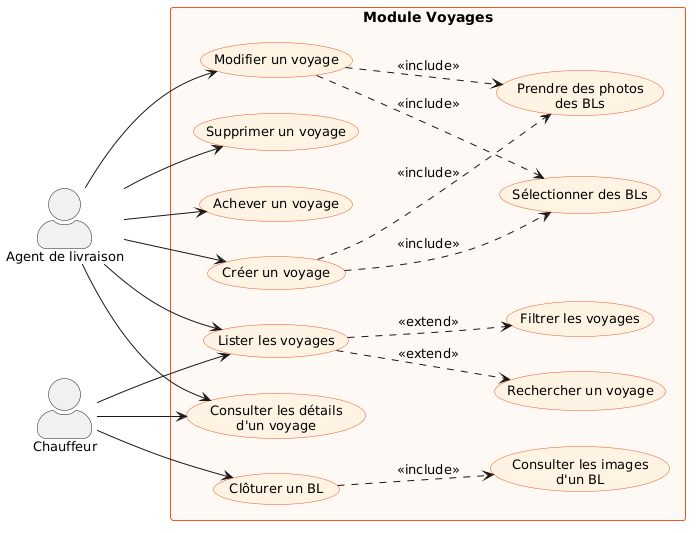

The diagram above was rendered by PlantUML. Its source (embedded in the PNG):
@startuml
left to right direction
skinparam packageStyle rectangle
skinparam actorStyle awesome
skinparam usecaseBackgroundColor #FEF3E2
skinparam usecaseBorderColor #ED5623
skinparam usecaseFontSize 13
skinparam actorFontSize 13
skinparam packageBorderColor #ED5623
skinparam packageFontSize 14

actor "Agent de livraison" as Agent
actor "Chauffeur" as Chauffeur

rectangle "Module Voyages" #FEF9F4 {
  usecase "Lister les voyages" as UC1
  usecase "Consulter les détails\nd'un voyage" as UC2
  usecase "Créer un voyage" as UC3
  usecase "Modifier un voyage" as UC4
  usecase "Supprimer un voyage" as UC5
  usecase "Clôturer un BL" as UC6
  usecase "Achever un voyage" as UC7

  usecase "Rechercher un voyage" as UC8
  usecase "Filtrer les voyages" as UC9
  usecase "Sélectionner des BLs" as UC10
  usecase "Prendre des photos\ndes BLs" as UC11
  usecase "Consulter les images\nd'un BL" as UC12
}

Agent --> UC1
Agent --> UC2
Agent --> UC3
Agent --> UC4
Agent --> UC5
Agent --> UC7

Chauffeur --> UC1
Chauffeur --> UC2
Chauffeur --> UC6

UC1 ..> UC8 : <<extend>>
UC1 ..> UC9 : <<extend>>
UC3 ..> UC10 : <<include>>
UC3 ..> UC11 : <<include>>
UC4 ..> UC10 : <<include>>
UC4 ..> UC11 : <<include>>
UC6 ..> UC12 : <<include>>
@enduml